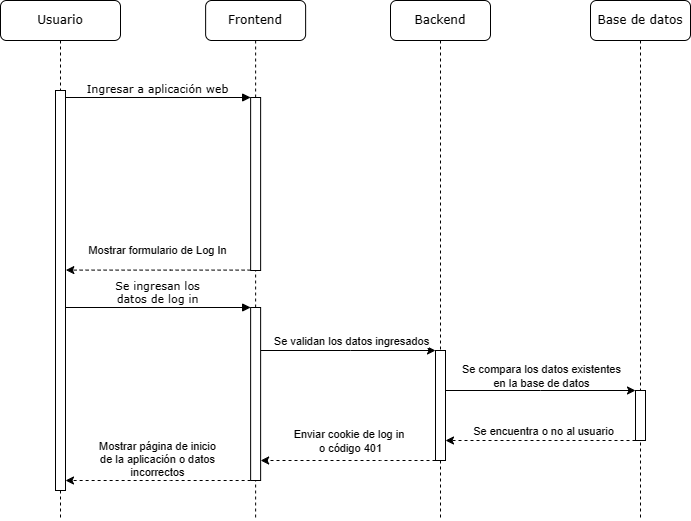

The diagram above was exported from draw.io. Its source (the exported page's mxGraphModel, read from the mxfile embedded in the PNG):
<mxGraphModel dx="1266" dy="-354" grid="1" gridSize="10" guides="1" tooltips="1" connect="1" arrows="1" fold="1" page="1" pageScale="1" pageWidth="850" pageHeight="1100" math="0" shadow="0">
  <root>
    <mxCell id="0" />
    <mxCell id="1" parent="0" />
    <mxCell id="Vo5iDvXB8LepjuiFoj2y-1" value="Backend" style="shape=umlLifeline;perimeter=lifelinePerimeter;whiteSpace=wrap;html=1;container=0;collapsible=0;recursiveResize=0;outlineConnect=0;rounded=1;shadow=0;comic=0;labelBackgroundColor=none;strokeWidth=1;fontFamily=Verdana;fontSize=12;align=center;" parent="1" vertex="1">
      <mxGeometry x="870" y="1300" width="100" height="520" as="geometry" />
    </mxCell>
    <mxCell id="Vo5iDvXB8LepjuiFoj2y-2" value="Base de datos" style="shape=umlLifeline;perimeter=lifelinePerimeter;whiteSpace=wrap;html=1;container=0;collapsible=0;recursiveResize=0;outlineConnect=0;rounded=1;shadow=0;comic=0;labelBackgroundColor=none;strokeWidth=1;fontFamily=Verdana;fontSize=12;align=center;" parent="1" vertex="1">
      <mxGeometry x="1070" y="1300" width="100" height="520" as="geometry" />
    </mxCell>
    <mxCell id="Vo5iDvXB8LepjuiFoj2y-3" value="Usuario" style="shape=umlLifeline;perimeter=lifelinePerimeter;whiteSpace=wrap;html=1;container=0;collapsible=0;recursiveResize=0;outlineConnect=0;rounded=1;shadow=0;comic=0;labelBackgroundColor=none;strokeWidth=1;fontFamily=Verdana;fontSize=12;align=center;" parent="1" vertex="1">
      <mxGeometry x="480" y="1300" width="120" height="520" as="geometry" />
    </mxCell>
    <mxCell id="Vo5iDvXB8LepjuiFoj2y-4" value="Frontend" style="shape=umlLifeline;perimeter=lifelinePerimeter;whiteSpace=wrap;html=1;container=0;collapsible=0;recursiveResize=0;outlineConnect=0;rounded=1;shadow=0;comic=0;labelBackgroundColor=none;strokeWidth=1;fontFamily=Verdana;fontSize=12;align=center;" parent="1" vertex="1">
      <mxGeometry x="685.13" y="1300" width="100" height="520" as="geometry" />
    </mxCell>
    <mxCell id="Vo5iDvXB8LepjuiFoj2y-5" value="" style="html=1;points=[];perimeter=orthogonalPerimeter;rounded=0;shadow=0;comic=0;labelBackgroundColor=none;strokeWidth=1;fontFamily=Verdana;fontSize=12;align=center;" parent="1" vertex="1">
      <mxGeometry x="535" y="1390" width="10" height="400" as="geometry" />
    </mxCell>
    <mxCell id="Vo5iDvXB8LepjuiFoj2y-14" value="Ingresar a aplicación web" style="html=1;verticalAlign=bottom;endArrow=block;entryX=0;entryY=0;labelBackgroundColor=none;fontFamily=Verdana;fontSize=11;edgeStyle=elbowEdgeStyle;elbow=vertical;" parent="1" target="Vo5iDvXB8LepjuiFoj2y-19" edge="1">
      <mxGeometry x="-0.0061" relative="1" as="geometry">
        <mxPoint x="545" y="1397" as="sourcePoint" />
        <mxPoint as="offset" />
      </mxGeometry>
    </mxCell>
    <mxCell id="Vo5iDvXB8LepjuiFoj2y-17" style="edgeStyle=orthogonalEdgeStyle;rounded=0;orthogonalLoop=1;jettySize=auto;html=1;entryX=1.034;entryY=0.449;entryDx=0;entryDy=0;entryPerimeter=0;dashed=1;" parent="1" source="Vo5iDvXB8LepjuiFoj2y-19" target="Vo5iDvXB8LepjuiFoj2y-5" edge="1">
      <mxGeometry relative="1" as="geometry">
        <Array as="points">
          <mxPoint x="650" y="1570" />
        </Array>
        <mxPoint x="570" y="1570" as="targetPoint" />
      </mxGeometry>
    </mxCell>
    <mxCell id="Vo5iDvXB8LepjuiFoj2y-18" value="Mostrar formulario de Log In" style="edgeLabel;html=1;align=center;verticalAlign=middle;resizable=0;points=[];" parent="Vo5iDvXB8LepjuiFoj2y-17" vertex="1" connectable="0">
      <mxGeometry x="0.2258" y="3" relative="1" as="geometry">
        <mxPoint x="19" y="-23" as="offset" />
      </mxGeometry>
    </mxCell>
    <mxCell id="Vo5iDvXB8LepjuiFoj2y-19" value="" style="html=1;points=[];perimeter=orthogonalPerimeter;rounded=0;shadow=0;comic=0;labelBackgroundColor=none;strokeWidth=1;fontFamily=Verdana;fontSize=12;align=center;" parent="1" vertex="1">
      <mxGeometry x="730.13" y="1397" width="10" height="173" as="geometry" />
    </mxCell>
    <mxCell id="Vo5iDvXB8LepjuiFoj2y-21" style="edgeStyle=orthogonalEdgeStyle;rounded=0;orthogonalLoop=1;jettySize=auto;html=1;" parent="1" source="Vo5iDvXB8LepjuiFoj2y-25" target="Vo5iDvXB8LepjuiFoj2y-28" edge="1">
      <mxGeometry relative="1" as="geometry">
        <Array as="points">
          <mxPoint x="1020" y="1690" />
          <mxPoint x="1020" y="1690" />
        </Array>
      </mxGeometry>
    </mxCell>
    <mxCell id="Vo5iDvXB8LepjuiFoj2y-22" value="Se compara los datos existentes&lt;br&gt;en la base de datos" style="edgeLabel;html=1;align=center;verticalAlign=middle;resizable=0;points=[];" parent="Vo5iDvXB8LepjuiFoj2y-21" vertex="1" connectable="0">
      <mxGeometry x="-0.0632" relative="1" as="geometry">
        <mxPoint x="6" y="-15" as="offset" />
      </mxGeometry>
    </mxCell>
    <mxCell id="Vo5iDvXB8LepjuiFoj2y-23" style="edgeStyle=orthogonalEdgeStyle;rounded=0;orthogonalLoop=1;jettySize=auto;html=1;dashed=1;" parent="1" source="Vo5iDvXB8LepjuiFoj2y-25" target="Vo5iDvXB8LepjuiFoj2y-34" edge="1">
      <mxGeometry relative="1" as="geometry">
        <Array as="points">
          <mxPoint x="860" y="1760" />
          <mxPoint x="860" y="1760" />
        </Array>
      </mxGeometry>
    </mxCell>
    <mxCell id="Vo5iDvXB8LepjuiFoj2y-24" value="Enviar cookie de log in&amp;nbsp;&lt;br&gt;o código 401" style="edgeLabel;html=1;align=center;verticalAlign=middle;resizable=0;points=[];" parent="Vo5iDvXB8LepjuiFoj2y-23" vertex="1" connectable="0">
      <mxGeometry x="-0.0183" y="1" relative="1" as="geometry">
        <mxPoint y="-21" as="offset" />
      </mxGeometry>
    </mxCell>
    <mxCell id="Vo5iDvXB8LepjuiFoj2y-25" value="" style="html=1;points=[];perimeter=orthogonalPerimeter;rounded=0;shadow=0;comic=0;labelBackgroundColor=none;strokeWidth=1;fontFamily=Verdana;fontSize=12;align=center;" parent="1" vertex="1">
      <mxGeometry x="915" y="1650" width="10" height="110" as="geometry" />
    </mxCell>
    <mxCell id="Vo5iDvXB8LepjuiFoj2y-26" style="edgeStyle=orthogonalEdgeStyle;rounded=0;orthogonalLoop=1;jettySize=auto;html=1;dashed=1;" parent="1" source="Vo5iDvXB8LepjuiFoj2y-28" target="Vo5iDvXB8LepjuiFoj2y-25" edge="1">
      <mxGeometry relative="1" as="geometry">
        <Array as="points">
          <mxPoint x="1070" y="1740" />
          <mxPoint x="1070" y="1740" />
        </Array>
      </mxGeometry>
    </mxCell>
    <mxCell id="Vo5iDvXB8LepjuiFoj2y-27" value="Se encuentra o no al usuario" style="edgeLabel;html=1;align=center;verticalAlign=middle;resizable=0;points=[];" parent="Vo5iDvXB8LepjuiFoj2y-26" vertex="1" connectable="0">
      <mxGeometry x="-0.0211" y="3" relative="1" as="geometry">
        <mxPoint y="-13" as="offset" />
      </mxGeometry>
    </mxCell>
    <mxCell id="Vo5iDvXB8LepjuiFoj2y-28" value="" style="html=1;points=[];perimeter=orthogonalPerimeter;rounded=0;shadow=0;comic=0;labelBackgroundColor=none;strokeWidth=1;fontFamily=Verdana;fontSize=12;align=center;" parent="1" vertex="1">
      <mxGeometry x="1115" y="1690" width="10" height="50" as="geometry" />
    </mxCell>
    <mxCell id="Vo5iDvXB8LepjuiFoj2y-29" value="Se ingresan los&lt;br&gt;datos de log in" style="html=1;verticalAlign=bottom;endArrow=block;entryX=0;entryY=0;labelBackgroundColor=none;fontFamily=Verdana;fontSize=11;edgeStyle=elbowEdgeStyle;elbow=vertical;" parent="1" target="Vo5iDvXB8LepjuiFoj2y-34" edge="1">
      <mxGeometry x="-0.0061" relative="1" as="geometry">
        <mxPoint x="545" y="1607" as="sourcePoint" />
        <mxPoint as="offset" />
      </mxGeometry>
    </mxCell>
    <mxCell id="Vo5iDvXB8LepjuiFoj2y-30" style="edgeStyle=orthogonalEdgeStyle;rounded=0;orthogonalLoop=1;jettySize=auto;html=1;" parent="1" source="Vo5iDvXB8LepjuiFoj2y-34" target="Vo5iDvXB8LepjuiFoj2y-25" edge="1">
      <mxGeometry relative="1" as="geometry">
        <Array as="points">
          <mxPoint x="830" y="1650" />
          <mxPoint x="830" y="1650" />
        </Array>
      </mxGeometry>
    </mxCell>
    <mxCell id="Vo5iDvXB8LepjuiFoj2y-31" value="Se validan los datos ingresados" style="edgeLabel;html=1;align=center;verticalAlign=middle;resizable=0;points=[];" parent="Vo5iDvXB8LepjuiFoj2y-30" vertex="1" connectable="0">
      <mxGeometry x="0.1308" y="1" relative="1" as="geometry">
        <mxPoint x="-9" y="-9" as="offset" />
      </mxGeometry>
    </mxCell>
    <mxCell id="Vo5iDvXB8LepjuiFoj2y-32" style="edgeStyle=orthogonalEdgeStyle;rounded=0;orthogonalLoop=1;jettySize=auto;html=1;dashed=1;" parent="1" source="Vo5iDvXB8LepjuiFoj2y-34" edge="1">
      <mxGeometry relative="1" as="geometry">
        <Array as="points">
          <mxPoint x="650" y="1780" />
          <mxPoint x="650" y="1780" />
        </Array>
        <mxPoint x="545" y="1780" as="targetPoint" />
      </mxGeometry>
    </mxCell>
    <mxCell id="Vo5iDvXB8LepjuiFoj2y-33" value="Mostrar página de inicio&lt;br&gt;de la aplicación o datos&lt;br&gt;incorrectos" style="edgeLabel;html=1;align=center;verticalAlign=middle;resizable=0;points=[];" parent="Vo5iDvXB8LepjuiFoj2y-32" vertex="1" connectable="0">
      <mxGeometry x="0.2258" y="3" relative="1" as="geometry">
        <mxPoint x="19" y="-25" as="offset" />
      </mxGeometry>
    </mxCell>
    <mxCell id="Vo5iDvXB8LepjuiFoj2y-34" value="" style="html=1;points=[];perimeter=orthogonalPerimeter;rounded=0;shadow=0;comic=0;labelBackgroundColor=none;strokeWidth=1;fontFamily=Verdana;fontSize=12;align=center;" parent="1" vertex="1">
      <mxGeometry x="730.13" y="1607" width="10" height="173" as="geometry" />
    </mxCell>
  </root>
</mxGraphModel>